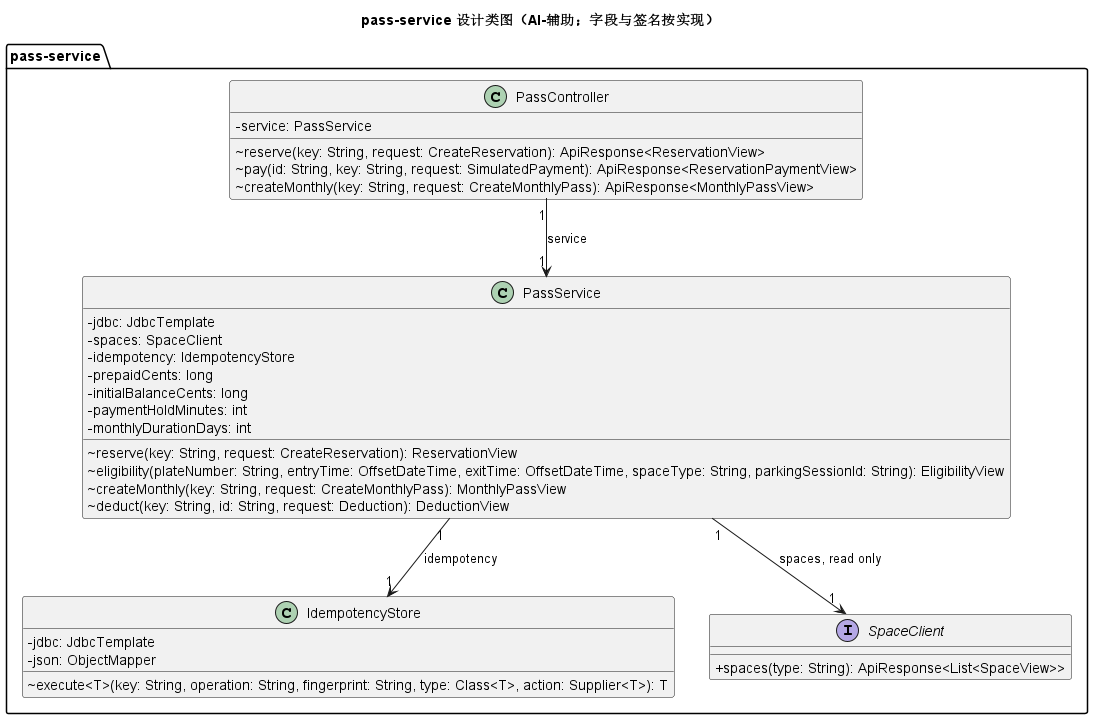

The diagram above was rendered by PlantUML. Its source (embedded in the PNG):
@startuml
title pass-service 设计类图（AI-辅助；字段与签名按实现）
skinparam classAttributeIconSize 0
package "pass-service" {
  class PassController {
    -service: PassService
    ~reserve(key: String, request: CreateReservation): ApiResponse<ReservationView>
    ~pay(id: String, key: String, request: SimulatedPayment): ApiResponse<ReservationPaymentView>
    ~createMonthly(key: String, request: CreateMonthlyPass): ApiResponse<MonthlyPassView>
  }
  class PassService {
    -jdbc: JdbcTemplate
    -spaces: SpaceClient
    -idempotency: IdempotencyStore
    -prepaidCents: long
    -initialBalanceCents: long
    -paymentHoldMinutes: int
    -monthlyDurationDays: int
    ~reserve(key: String, request: CreateReservation): ReservationView
    ~eligibility(plateNumber: String, entryTime: OffsetDateTime, exitTime: OffsetDateTime, spaceType: String, parkingSessionId: String): EligibilityView
    ~createMonthly(key: String, request: CreateMonthlyPass): MonthlyPassView
    ~deduct(key: String, id: String, request: Deduction): DeductionView
  }
  class IdempotencyStore {
    -jdbc: JdbcTemplate
    -json: ObjectMapper
    ~execute<T>(key: String, operation: String, fingerprint: String, type: Class<T>, action: Supplier<T>): T
  }
  interface "SpaceClient" as PassSpaceClient {
    +spaces(type: String): ApiResponse<List<SpaceView>>
  }
  PassController "1" --> "1" PassService : service
  PassService "1" --> "1" IdempotencyStore : idempotency
  PassService "1" --> "1" PassSpaceClient : spaces, read only
}
@enduml